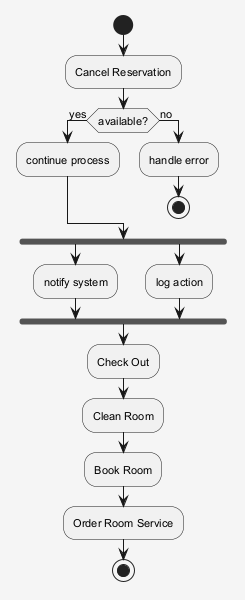

The diagram above was rendered by PlantUML. Its source (embedded in the PNG):
@startuml
skinparam shadowing false
skinparam backgroundColor #F5F5F5
skinparam defaultFontSize 11
start
:Cancel Reservation;
if (available?) then (yes)
:continue process;
else (no)
:handle error;
stop
endif
fork
:notify system;
fork again
:log action;
end fork
:Check Out;
:Clean Room;
:Book Room;
:Order Room Service;
stop
@enduml